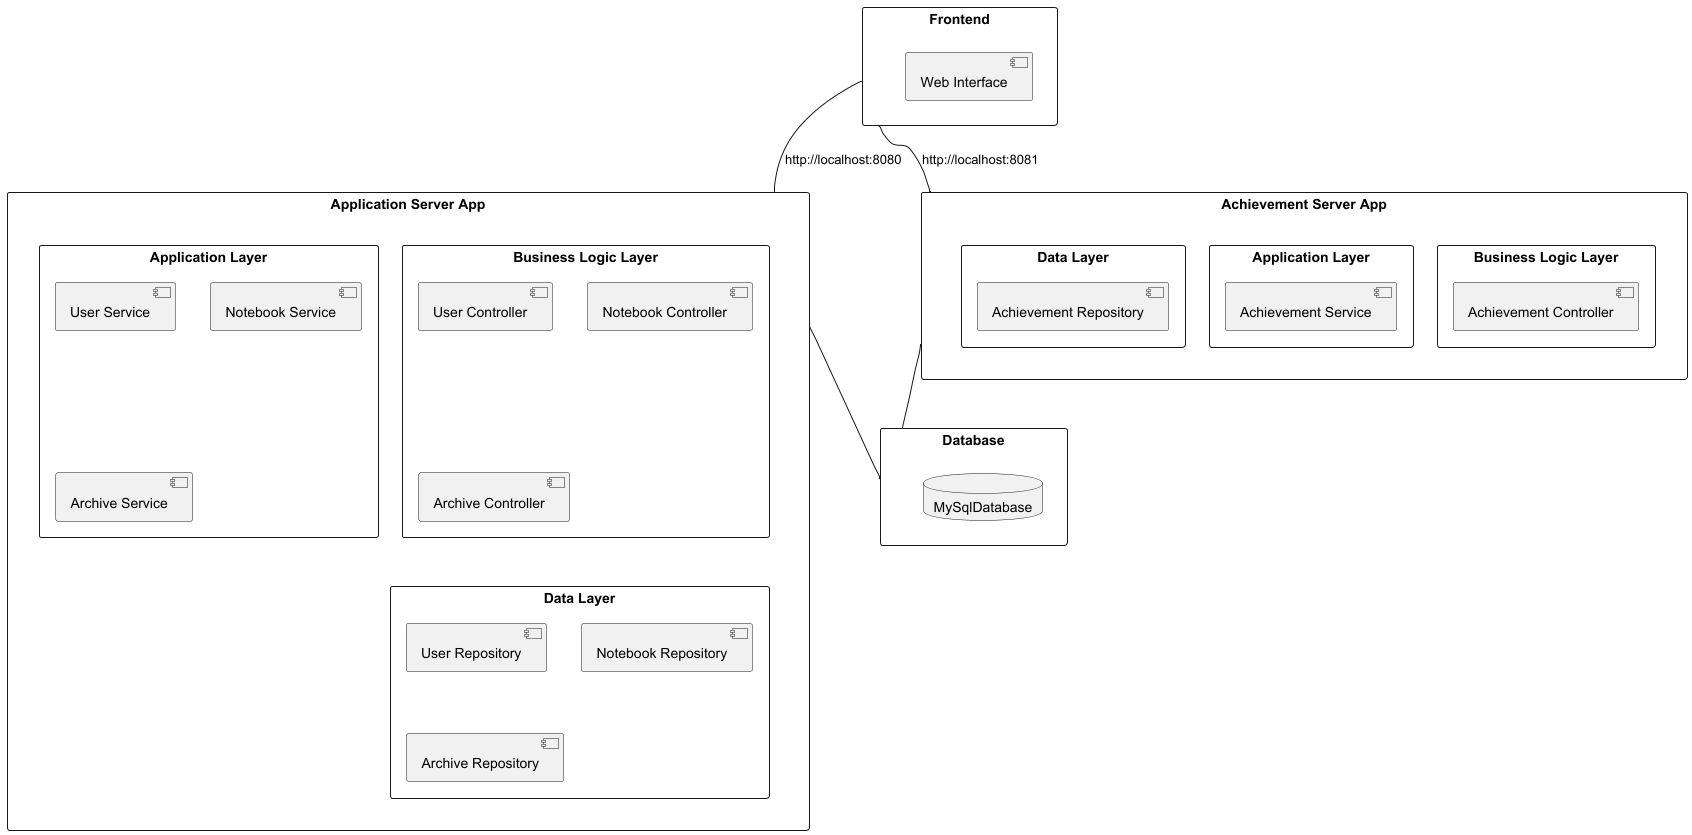

The diagram above was rendered by PlantUML. Its source (embedded in the PNG):
@startuml
'https://plantuml.com/component-diagram

rectangle Frontend {
    component "Web Interface"
}

rectangle "Achievement Server App" {
    rectangle "Business Logic Layer" {
        component "Achievement Controller"

    }
    rectangle "Application Layer" {
        component "Achievement Service"

    }
    rectangle "Data Layer" {
        component "Achievement Repository"

    }
}

rectangle "Application Server App" {
    rectangle BL as "Business Logic Layer" {
        component "User Controller"
        component "Notebook Controller"
        component "Archive Controller"
    }
    rectangle Al as "Application Layer" {
        component "User Service"
        component "Notebook Service"
        component "Archive Service"
    }
    rectangle DL as "Data Layer" {
        component "User Repository"
        component "Notebook Repository"
        component "Archive Repository"
    }
}

rectangle Database {
    database MySqlDatabase
}

Frontend -- "Application Server App" : http://localhost:8080
Frontend -- "Achievement Server App" : http://localhost:8081
"Application Server App" -- Database
"Achievement Server App" -- Database



@enduml